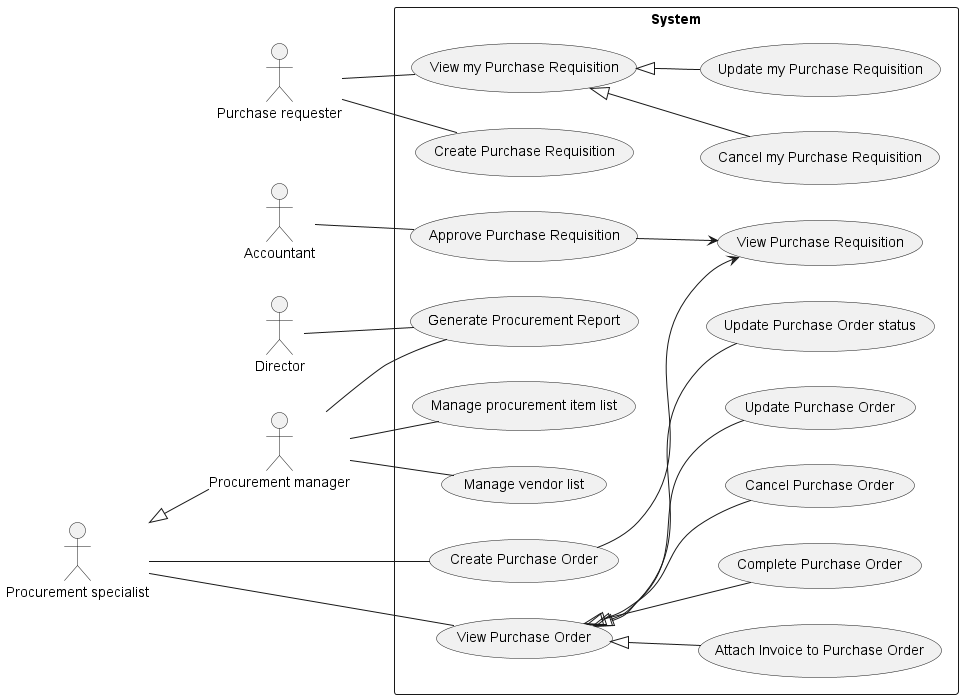

The diagram above was rendered by PlantUML. Its source (embedded in the PNG):
@startuml Procurement
left to right direction

:Director: as d
:Accountant: as a

:Purchase requester: as pr
:Procurement manager: as pm
:Procurement specialist: as ps
ps <|-- pm

rectangle System {
    pr -- (Create Purchase Requisition)
    pr -- (View my Purchase Requisition)
    (View my Purchase Requisition) <|-- (Update my Purchase Requisition)
    (View my Purchase Requisition) <|-- (Cancel my Purchase Requisition)
    a -- (Approve Purchase Requisition)
    (Approve Purchase Requisition) --> (View Purchase Requisition)

    ps -- (Create Purchase Order)
    (Create Purchase Order) --> (View Purchase Requisition)
    ps -- (View Purchase Order)
    (View Purchase Order) <|-- (Update Purchase Order)
    (View Purchase Order) <|-- (Update Purchase Order status)
    (View Purchase Order) <|-- (Attach Invoice to Purchase Order)
    (View Purchase Order) <|-- (Complete Purchase Order)
    (View Purchase Order) <|-- (Cancel Purchase Order)

    pm -- (Manage vendor list)
    pm -- (Manage procurement item list)

    pm -- (Generate Procurement Report)
    d -- (Generate Procurement Report)
}
@enduml